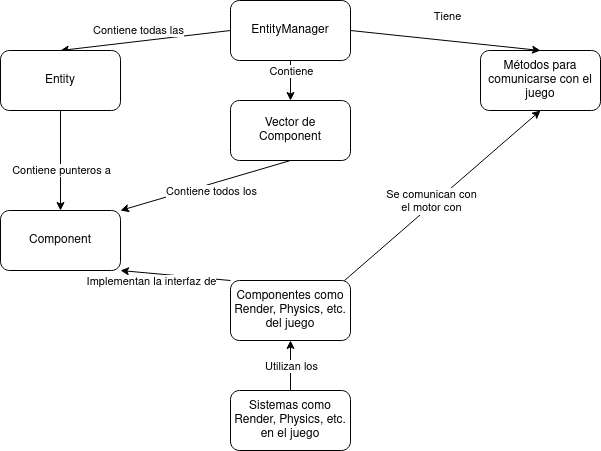

The diagram above was exported from draw.io. Its source (the exported page's mxGraphModel, read from the mxfile embedded in the PNG):
<mxGraphModel dx="1422" dy="799" grid="1" gridSize="10" guides="1" tooltips="1" connect="1" arrows="1" fold="1" page="1" pageScale="1" pageWidth="827" pageHeight="1169" math="0" shadow="0">
  <root>
    <mxCell id="0" />
    <mxCell id="1" parent="0" />
    <mxCell id="1yfqWbL7_y09MuiObc6B-1" value="EntityManager" style="rounded=1;whiteSpace=wrap;html=1;" parent="1" vertex="1">
      <mxGeometry x="320" y="100" width="120" height="60" as="geometry" />
    </mxCell>
    <mxCell id="1yfqWbL7_y09MuiObc6B-2" value="" style="endArrow=classic;html=1;exitX=0;exitY=0.5;exitDx=0;exitDy=0;entryX=0.5;entryY=0;entryDx=0;entryDy=0;" parent="1" source="1yfqWbL7_y09MuiObc6B-1" target="1yfqWbL7_y09MuiObc6B-4" edge="1">
      <mxGeometry width="50" height="50" relative="1" as="geometry">
        <mxPoint x="170" y="230" as="sourcePoint" />
        <mxPoint x="240" y="220" as="targetPoint" />
      </mxGeometry>
    </mxCell>
    <mxCell id="1yfqWbL7_y09MuiObc6B-3" value="Contiene todas las" style="edgeLabel;html=1;align=center;verticalAlign=middle;resizable=0;points=[];" parent="1yfqWbL7_y09MuiObc6B-2" vertex="1" connectable="0">
      <mxGeometry x="0.5673" y="2" relative="1" as="geometry">
        <mxPoint x="40" y="-18" as="offset" />
      </mxGeometry>
    </mxCell>
    <mxCell id="1yfqWbL7_y09MuiObc6B-4" value="Entity" style="rounded=1;whiteSpace=wrap;html=1;" parent="1" vertex="1">
      <mxGeometry x="90" y="150" width="120" height="60" as="geometry" />
    </mxCell>
    <mxCell id="1yfqWbL7_y09MuiObc6B-5" value="" style="endArrow=classic;html=1;exitX=0.5;exitY=1;exitDx=0;exitDy=0;entryX=0.5;entryY=0;entryDx=0;entryDy=0;" parent="1" source="1yfqWbL7_y09MuiObc6B-4" target="1yfqWbL7_y09MuiObc6B-7" edge="1">
      <mxGeometry width="50" height="50" relative="1" as="geometry">
        <mxPoint x="210" y="320" as="sourcePoint" />
        <mxPoint x="220" y="360" as="targetPoint" />
      </mxGeometry>
    </mxCell>
    <mxCell id="1yfqWbL7_y09MuiObc6B-6" value="Contiene punteros a " style="edgeLabel;html=1;align=center;verticalAlign=middle;resizable=0;points=[];" parent="1yfqWbL7_y09MuiObc6B-5" vertex="1" connectable="0">
      <mxGeometry x="0.5673" y="2" relative="1" as="geometry">
        <mxPoint x="-2" y="-19" as="offset" />
      </mxGeometry>
    </mxCell>
    <mxCell id="1yfqWbL7_y09MuiObc6B-7" value="Component" style="rounded=1;whiteSpace=wrap;html=1;" parent="1" vertex="1">
      <mxGeometry x="90" y="310" width="120" height="60" as="geometry" />
    </mxCell>
    <mxCell id="1yfqWbL7_y09MuiObc6B-8" value="" style="endArrow=classic;html=1;exitX=0.5;exitY=1;exitDx=0;exitDy=0;entryX=0.5;entryY=0;entryDx=0;entryDy=0;" parent="1" source="1yfqWbL7_y09MuiObc6B-1" target="1yfqWbL7_y09MuiObc6B-10" edge="1">
      <mxGeometry width="50" height="50" relative="1" as="geometry">
        <mxPoint x="380" y="180" as="sourcePoint" />
        <mxPoint x="380" y="250" as="targetPoint" />
      </mxGeometry>
    </mxCell>
    <mxCell id="1yfqWbL7_y09MuiObc6B-9" value="Contiene " style="edgeLabel;html=1;align=center;verticalAlign=middle;resizable=0;points=[];" parent="1yfqWbL7_y09MuiObc6B-8" vertex="1" connectable="0">
      <mxGeometry x="0.5673" y="2" relative="1" as="geometry">
        <mxPoint x="-2" y="-21" as="offset" />
      </mxGeometry>
    </mxCell>
    <mxCell id="1yfqWbL7_y09MuiObc6B-10" value="&lt;div&gt;Vector de &lt;br&gt;&lt;/div&gt;&lt;div&gt;Component&lt;br&gt;&lt;/div&gt;" style="rounded=1;whiteSpace=wrap;html=1;" parent="1" vertex="1">
      <mxGeometry x="320" y="200" width="120" height="60" as="geometry" />
    </mxCell>
    <mxCell id="1yfqWbL7_y09MuiObc6B-11" value="" style="endArrow=classic;html=1;exitX=0.5;exitY=1;exitDx=0;exitDy=0;entryX=1;entryY=0;entryDx=0;entryDy=0;" parent="1" source="1yfqWbL7_y09MuiObc6B-10" target="1yfqWbL7_y09MuiObc6B-7" edge="1">
      <mxGeometry width="50" height="50" relative="1" as="geometry">
        <mxPoint x="420" y="350" as="sourcePoint" />
        <mxPoint x="320" y="430" as="targetPoint" />
      </mxGeometry>
    </mxCell>
    <mxCell id="1yfqWbL7_y09MuiObc6B-12" value="&lt;div&gt;Contiene todos los&lt;/div&gt;" style="edgeLabel;html=1;align=center;verticalAlign=middle;resizable=0;points=[];" parent="1yfqWbL7_y09MuiObc6B-11" vertex="1" connectable="0">
      <mxGeometry x="0.5673" y="2" relative="1" as="geometry">
        <mxPoint x="53" y="-11" as="offset" />
      </mxGeometry>
    </mxCell>
    <mxCell id="1yfqWbL7_y09MuiObc6B-13" value="Métodos para comunicarse con el juego" style="whiteSpace=wrap;html=1;rounded=1;" parent="1" vertex="1">
      <mxGeometry x="570" y="150" width="120" height="60" as="geometry" />
    </mxCell>
    <mxCell id="1yfqWbL7_y09MuiObc6B-15" value="" style="endArrow=classic;html=1;exitX=1;exitY=0.5;exitDx=0;exitDy=0;entryX=0.5;entryY=0;entryDx=0;entryDy=0;" parent="1" source="1yfqWbL7_y09MuiObc6B-1" target="1yfqWbL7_y09MuiObc6B-13" edge="1">
      <mxGeometry width="50" height="50" relative="1" as="geometry">
        <mxPoint x="520" y="170" as="sourcePoint" />
        <mxPoint x="520" y="250" as="targetPoint" />
      </mxGeometry>
    </mxCell>
    <mxCell id="1yfqWbL7_y09MuiObc6B-16" value="Tiene" style="edgeLabel;html=1;align=center;verticalAlign=middle;resizable=0;points=[];" parent="1yfqWbL7_y09MuiObc6B-15" vertex="1" connectable="0">
      <mxGeometry x="0.5673" y="2" relative="1" as="geometry">
        <mxPoint x="-53" y="-28" as="offset" />
      </mxGeometry>
    </mxCell>
    <mxCell id="1yfqWbL7_y09MuiObc6B-17" value="Componentes como Render, Physics, etc. del juego" style="whiteSpace=wrap;html=1;rounded=1;" parent="1" vertex="1">
      <mxGeometry x="320" y="380" width="120" height="60" as="geometry" />
    </mxCell>
    <mxCell id="1yfqWbL7_y09MuiObc6B-18" value="" style="endArrow=classic;html=1;exitX=0;exitY=0;exitDx=0;exitDy=0;entryX=1;entryY=1;entryDx=0;entryDy=0;" parent="1" source="1yfqWbL7_y09MuiObc6B-17" target="1yfqWbL7_y09MuiObc6B-7" edge="1">
      <mxGeometry width="50" height="50" relative="1" as="geometry">
        <mxPoint x="430" y="470" as="sourcePoint" />
        <mxPoint x="330" y="550" as="targetPoint" />
      </mxGeometry>
    </mxCell>
    <mxCell id="1yfqWbL7_y09MuiObc6B-19" value="Implementan la interfaz de" style="edgeLabel;html=1;align=center;verticalAlign=middle;resizable=0;points=[];" parent="1yfqWbL7_y09MuiObc6B-18" vertex="1" connectable="0">
      <mxGeometry x="0.5673" y="2" relative="1" as="geometry">
        <mxPoint x="7" y="6" as="offset" />
      </mxGeometry>
    </mxCell>
    <mxCell id="1yfqWbL7_y09MuiObc6B-20" value="" style="endArrow=classic;html=1;exitX=0.95;exitY=0;exitDx=0;exitDy=0;entryX=0.5;entryY=1;entryDx=0;entryDy=0;exitPerimeter=0;" parent="1" source="1yfqWbL7_y09MuiObc6B-17" target="1yfqWbL7_y09MuiObc6B-13" edge="1">
      <mxGeometry width="50" height="50" relative="1" as="geometry">
        <mxPoint x="550" y="460" as="sourcePoint" />
        <mxPoint x="420" y="370" as="targetPoint" />
      </mxGeometry>
    </mxCell>
    <mxCell id="1yfqWbL7_y09MuiObc6B-21" value="&lt;div&gt;Se comunican con &lt;br&gt;&lt;/div&gt;&lt;div&gt;el motor con&lt;br&gt;&lt;/div&gt;" style="edgeLabel;html=1;align=center;verticalAlign=middle;resizable=0;points=[];" parent="1yfqWbL7_y09MuiObc6B-20" vertex="1" connectable="0">
      <mxGeometry x="0.5673" y="2" relative="1" as="geometry">
        <mxPoint x="-66" y="55" as="offset" />
      </mxGeometry>
    </mxCell>
    <mxCell id="1yfqWbL7_y09MuiObc6B-23" value="" style="edgeStyle=orthogonalEdgeStyle;rounded=0;orthogonalLoop=1;jettySize=auto;html=1;" parent="1" source="1yfqWbL7_y09MuiObc6B-22" target="1yfqWbL7_y09MuiObc6B-17" edge="1">
      <mxGeometry relative="1" as="geometry" />
    </mxCell>
    <mxCell id="1yfqWbL7_y09MuiObc6B-24" value="Utilizan los" style="edgeLabel;html=1;align=center;verticalAlign=middle;resizable=0;points=[];" parent="1yfqWbL7_y09MuiObc6B-23" vertex="1" connectable="0">
      <mxGeometry x="-0.2667" y="-3" relative="1" as="geometry">
        <mxPoint x="-3" y="-7" as="offset" />
      </mxGeometry>
    </mxCell>
    <mxCell id="1yfqWbL7_y09MuiObc6B-22" value="Sistemas como Render, Physics, etc. en el juego" style="whiteSpace=wrap;html=1;rounded=1;" parent="1" vertex="1">
      <mxGeometry x="320" y="490" width="120" height="60" as="geometry" />
    </mxCell>
  </root>
</mxGraphModel>